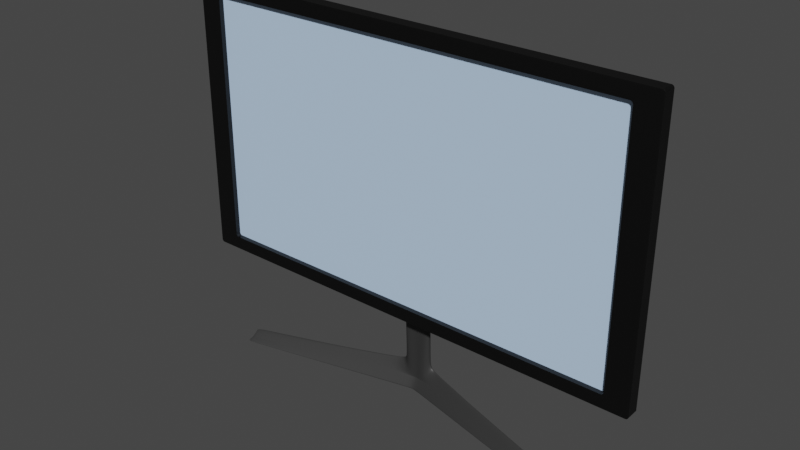 # Source: monitor.blend  (saved by Blender 2.92.15; exported with 4.5.12 LTS)
import bpy
from mathutils import Matrix  # noqa: F401  (used for matrix-valued properties, if any)

bpy.ops.wm.read_factory_settings(use_empty=True)
scene = bpy.context.scene
scene.name = 'Scene'

# ---- collections
col_monitor = bpy.data.collections.new('Monitor'); scene.collection.children.link(col_monitor)

# ---- materials (node trees are filled in below, after node groups)
mat_material_007 = bpy.data.materials.new('Material.007')
mat_material_007.use_transparent_shadow = False
mat_material_008 = bpy.data.materials.new('Material.008')
mat_material_008.use_transparent_shadow = False
mat_material_011 = bpy.data.materials.new('Material.011')
mat_material_011.use_transparent_shadow = False

# ---- material node trees
mat_material_007.use_nodes = True; mat_material_007.node_tree.nodes.clear()
_N = mat_material_007.node_tree.nodes; _L = mat_material_007.node_tree.links
n0 = _N.new('ShaderNodeBsdfPrincipled'); n0.name = 'Principled BSDF'; n0.location = (10, 300)
n0.distribution = 'GGX'
n0.subsurface_method = 'BURLEY'
n0.inputs[0].default_value = (0.0, 0.0, 0.0, 1.0)
n0.inputs[3].default_value = 1.45
n0.inputs[27].default_value = (0.0, 0.0, 0.0, 1.0)
n0.inputs[28].default_value = 1.0
n1 = _N.new('ShaderNodeOutputMaterial'); n1.name = 'Material Output'; n1.location = (300, 300)
_L.new(n0.outputs[0], n1.inputs[0])
n1.is_active_output = True
mat_material_008.use_nodes = True; mat_material_008.node_tree.nodes.clear()
_N = mat_material_008.node_tree.nodes; _L = mat_material_008.node_tree.links
n0 = _N.new('ShaderNodeBsdfPrincipled'); n0.name = 'Principled BSDF'; n0.location = (10, 300)
n0.distribution = 'GGX'
n0.subsurface_method = 'BURLEY'
n0.inputs[0].default_value = (0.5457, 0.7435, 1.0, 1.0)
n0.inputs[3].default_value = 1.45
n0.inputs[27].default_value = (0.0, 0.0, 0.0, 1.0)
n0.inputs[28].default_value = 1.0
n1 = _N.new('ShaderNodeOutputMaterial'); n1.name = 'Material Output'; n1.location = (300, 300)
_L.new(n0.outputs[0], n1.inputs[0])
n1.is_active_output = True
mat_material_011.use_nodes = True; mat_material_011.node_tree.nodes.clear()
_N = mat_material_011.node_tree.nodes; _L = mat_material_011.node_tree.links
n0 = _N.new('ShaderNodeBsdfPrincipled'); n0.name = 'Principled BSDF'; n0.location = (10, 300)
n0.distribution = 'GGX'
n0.subsurface_method = 'BURLEY'
n0.inputs[0].default_value = (0.0331, 0.0331, 0.0331, 1.0)
n0.inputs[3].default_value = 1.45
n0.inputs[27].default_value = (0.0, 0.0, 0.0, 1.0)
n0.inputs[28].default_value = 1.0
n1 = _N.new('ShaderNodeOutputMaterial'); n1.name = 'Material Output'; n1.location = (300, 300)
_L.new(n0.outputs[0], n1.inputs[0])
n1.is_active_output = True

# ---- world
world_world = bpy.data.worlds.new('World'); scene.world = world_world
world_world.use_nodes = True; world_world.node_tree.nodes.clear()
_N = world_world.node_tree.nodes; _L = world_world.node_tree.links
n0 = _N.new('ShaderNodeOutputWorld'); n0.name = 'World Output'; n0.location = (300, 300)
n1 = _N.new('ShaderNodeBackground'); n1.name = 'Background'; n1.location = (10, 300)
n1.inputs[0].default_value = (0.05088, 0.05088, 0.05088, 1.0)
_L.new(n1.outputs[0], n0.inputs[0])
n0.is_active_output = True
world_world.color = (0.05088, 0.05088, 0.05088)
world_world.use_sun_shadow = False
world_world.sun_shadow_jitter_overblur = 0.0

# ---- meshes
me_cube_012 = bpy.data.meshes.new('Cube.012')
me_cube_012.from_pydata([(-0.3453, -0.2517, -0.2018), (-0.3453, -0.2517, 0.2017), (-0.3453, 0.02207, -0.2018), (-0.3453, 0.02207, 0.2017), (0.3449, -0.2517, -0.2018), (0.3449, -0.2517, 0.2017), (0.3449, 0.02207, -0.2018), (0.3449, 0.02207, 0.2017), (0.3104, 0.02207, -0.2018), (0.3104, 0.02207, 0.2017), (0.3104, -0.2517, -0.2018), (0.3104, -0.2517, 0.2017), (-0.3125, 0.02207, -0.2018), (-0.3125, -0.2517, 0.2017), (-0.3125, 0.02207, 0.2017), (-0.3125, -0.2517, -0.2018), (-0.3453, -0.2517, 0.1815), (-0.3453, 0.02207, 0.1815), (0.3449, 0.02207, 0.1815), (0.3449, -0.2517, 0.1815), (0.3104, -0.2517, 0.1815), (0.3104, 0.02207, 0.1815), (-0.3125, 0.02207, 0.1815), (-0.3125, -0.2517, 0.1815), (-0.3453, 0.02207, -0.1827), (0.3449, 0.02207, -0.1827), (0.3449, -0.2517, -0.1827), (0.3104, -0.2517, -0.1827), (0.3104, 0.02207, -0.1827), (-0.3125, 0.02207, -0.1827), (-0.3125, -0.2517, -0.1827), (-0.3453, -0.2517, -0.1827), (-0.3453, -0.4256, 0.1815), (-0.3453, -0.4256, 0.2017), (0.3449, -0.4256, -0.1827), (0.3449, -0.4256, -0.2018), (0.3104, -0.4256, -0.2018), (-0.3125, -0.4256, 0.2017), (-0.3125, -0.4256, -0.2018), (0.3449, -0.4256, 0.2017), (0.3104, -0.4256, 0.2017), (0.3104, -0.4256, -0.1827), (-0.3453, -0.4256, -0.2018), (-0.3125, -0.4256, -0.1827), (-0.3453, -0.4256, -0.1827), (0.3449, -0.4256, 0.1815), (0.3104, -0.4256, 0.1815), (-0.3125, -0.4256, 0.1815)], [], [(16, 1, 3, 17), (21, 9, 7, 18), (18, 7, 5, 19), (13, 1, 33, 37), (8, 6, 4, 10), (14, 3, 1, 13), (7, 9, 11, 5), (12, 8, 10, 15), (20, 27, 41, 46), (22, 14, 9, 21), (17, 3, 14, 22), (2, 12, 15, 0), (9, 14, 13, 11), (10, 4, 35, 36), (24, 17, 22, 29), (29, 22, 21, 28), (26, 19, 45, 34), (4, 26, 34, 35), (25, 18, 19, 26), (28, 21, 18, 25), (31, 16, 17, 24), (0, 31, 24, 2), (8, 28, 25, 6), (6, 25, 26, 4), (19, 5, 39, 45), (1, 16, 32, 33), (12, 29, 28, 8), (2, 24, 29, 12), (0, 15, 38, 42), (47, 37, 33, 32), (45, 39, 40, 46), (46, 40, 37, 47), (34, 45, 46, 41), (43, 47, 32, 44), (38, 43, 44, 42), (35, 34, 41, 36), (36, 41, 43, 38), (30, 23, 47, 43), (16, 31, 44, 32), (11, 13, 37, 40), (23, 20, 46, 47), (31, 0, 42, 44), (15, 10, 36, 38), (27, 30, 43, 41), (5, 11, 40, 39)])
_uv = me_cube_012.uv_layers.new(name='UVMap')
_uv.uv.foreach_set('vector', [0.6125, 0.0, 0.625, 0.0, 0.625, 0.25, 0.6125, 0.25, 0.6125, 0.4875, 0.625, 0.4875, 0.625, 0.5, 0.6125, 0.5, 0.6125, 0.5, 0.625, 0.5, 0.625, 0.75, 0.6125, 0.75, 0.8631, 0.75, 0.875, 0.75, 0.875, 0.75, 0.8631, 0.75, 0.3625, 0.5, 0.375, 0.5, 0.375, 0.75, 0.3625, 0.75, 0.8631, 0.5, 0.875, 0.5, 0.875, 0.75, 0.8631, 0.75, 0.625, 0.5, 0.6375, 0.5, 0.6375, 0.75, 0.625, 0.75, 0.1369, 0.5, 0.3625, 0.5, 0.3625, 0.75, 0.1369, 0.75, 0.0, 0.0, 0.0, 0.0, 0.0, 0.0, 0.0, 0.0, 0.6125, 0.2619, 0.625, 0.2619, 0.625, 0.4875, 0.6125, 0.4875, 0.6125, 0.25, 0.625, 0.25, 0.625, 0.2619, 0.6125, 0.2619, 0.125, 0.5, 0.1369, 0.5, 0.1369, 0.75, 0.125, 0.75, 0.6375, 0.5, 0.8631, 0.5, 0.8631, 0.75, 0.6375, 0.75, 0.3625, 0.75, 0.375, 0.75, 0.375, 0.75, 0.3625, 0.75, 0.3869, 0.25, 0.6125, 0.25, 0.6125, 0.2619, 0.3869, 0.2619, 0.3869, 0.2619, 0.6125, 0.2619, 0.6125, 0.4875, 0.3869, 0.4875, 0.3869, 0.75, 0.6125, 0.75, 0.6125, 0.75, 0.3869, 0.75, 0.375, 0.75, 0.3869, 0.75, 0.3869, 0.75, 0.375, 0.75, 0.3869, 0.5, 0.6125, 0.5, 0.6125, 0.75, 0.3869, 0.75, 0.3869, 0.4875, 0.6125, 0.4875, 0.6125, 0.5, 0.3869, 0.5, 0.3869, 0.0, 0.6125, 0.0, 0.6125, 0.25, 0.3869, 0.25, 0.375, 0.0, 0.3869, 0.0, 0.3869, 0.25, 0.375, 0.25, 0.375, 0.4875, 0.3869, 0.4875, 0.3869, 0.5, 0.375, 0.5, 0.375, 0.5, 0.3869, 0.5, 0.3869, 0.75, 0.375, 0.75, 0.6125, 0.75, 0.625, 0.75, 0.625, 0.75, 0.6125, 0.75, 0.625, 0.0, 0.6125, 0.0, 0.6125, 0.0, 0.625, 0.0, 0.375, 0.2619, 0.3869, 0.2619, 0.3869, 0.4875, 0.375, 0.4875, 0.375, 0.25, 0.3869, 0.25, 0.3869, 0.2619, 0.375, 0.2619, 0.125, 0.75, 0.1369, 0.75, 0.1369, 0.75, 0.125, 0.75, 0.6125, 0.9881, 0.625, 0.9881, 0.625, 1.0, 0.6125, 1.0, 0.6125, 0.75, 0.625, 0.75, 0.625, 0.7625, 0.6125, 0.7625, 0.6125, 0.7625, 0.625, 0.7625, 0.625, 0.9881, 0.6125, 0.9881, 0.3869, 0.75, 0.6125, 0.75, 0.6125, 0.7625, 0.3869, 0.7625, 0.3869, 0.9881, 0.6125, 0.9881, 0.6125, 1.0, 0.3869, 1.0, 0.375, 0.9881, 0.3869, 0.9881, 0.3869, 1.0, 0.375, 1.0, 0.375, 0.75, 0.3869, 0.75, 0.3869, 0.7625, 0.375, 0.7625, 0.375, 0.7625, 0.3869, 0.7625, 0.3869, 0.9881, 0.375, 0.9881, 0.0, 0.0, 0.0, 0.0, 0.0, 0.0, 0.0, 0.0, 0.6125, 0.0, 0.3869, 0.0, 0.3869, 0.0, 0.6125, 0.0, 0.6375, 0.75, 0.8631, 0.75, 0.8631, 0.75, 0.6375, 0.75, 0.0, 0.0, 0.0, 0.0, 0.0, 0.0, 0.0, 0.0, 0.3869, 0.0, 0.375, 0.0, 0.375, 0.0, 0.3869, 0.0, 0.1369, 0.75, 0.3625, 0.75, 0.3625, 0.75, 0.1369, 0.75, 0.0, 0.0, 0.0, 0.0, 0.0, 0.0, 0.0, 0.0, 0.625, 0.75, 0.6375, 0.75, 0.6375, 0.75, 0.625, 0.75])
me_cube_012.materials.append(mat_material_007)
me_cube_012.use_remesh_fix_poles = True
me_cube_012.use_remesh_preserve_attributes = False
me_cube_012.use_mirror_vertex_groups = False
me_cube_012.update()
me_cube_013 = bpy.data.meshes.new('Cube.013')
me_cube_013.from_pydata([(0.3115, -2.98e-08, 0.1821), (-0.3115, -2.98e-08, 0.1821), (0.3115, -2.98e-08, -0.1821), (-0.3115, -2.98e-08, -0.1821)], [], [(2, 0, 1, 3)])
_uv = me_cube_013.uv_layers.new(name='UVMap')
_uv.uv.foreach_set('vector', [0.3869, 0.7625, 0.6125, 0.7625, 0.6125, 0.9881, 0.3869, 0.9881])
me_cube_013.materials.append(mat_material_008)
me_cube_013.use_remesh_fix_poles = True
me_cube_013.use_remesh_preserve_attributes = False
me_cube_013.use_mirror_vertex_groups = False
me_cube_013.update()
me_cube_024 = bpy.data.meshes.new('Cube.024')
me_cube_024.from_pydata([(0.2133, -0.5612, -0.2118), (0.2107, -0.3713, -0.1097), (0.2133, -0.1345, -0.2118), (0.2107, -0.1345, 0.04757), (-0.2114, -0.1345, -0.2118), (-0.2088, -0.1345, 0.04757), (-0.2114, -0.5612, -0.2118), (-0.2088, -0.3713, -0.1097), (0.004359, 1.239, 0.4437), (0.004359, 0.8127, -0.2134), (0.004359, 1.239, -0.2134), (0.004359, 1.003, 0.05612), (0.2107, -0.1345, 0.04757), (0.2133, -0.5612, -0.2118), (0.2133, -0.1345, -0.2118), (0.2107, -0.3713, -0.1097), (0.2133, -0.1345, -0.2055), (0.2133, -0.5612, -0.2055), (-0.2114, -0.5612, -0.2055), (-0.2114, -0.1345, -0.2055), (0.004359, 0.8127, -0.203), (0.004359, 1.239, -0.203), (0.2133, -0.5612, -0.2055), (0.2133, -0.1345, -0.2055), (0.2111, -0.1345, 0.006396), (0.2111, -0.4022, -0.1253), (-0.2092, -0.4022, -0.1253), (-0.2092, -0.1345, 0.006396), (0.004359, 0.9717, 0.01397), (0.004359, 1.239, 0.376), (0.2111, -0.4022, -0.1253), (0.2111, -0.1345, 0.006396), (0.2133, -0.1345, -0.2118), (0.2107, -0.3713, -0.1097), (0.2107, -0.1345, 0.04757), (0.2133, -0.5612, -0.2118), (0.2133, -0.1345, -0.2055), (0.2133, -0.5612, -0.2055), (0.2111, -0.1345, 0.006396), (0.2111, -0.4022, -0.1253), (-0.2114, -0.1345, -0.2118), (-0.2088, -0.3713, -0.1097), (-0.2088, -0.1345, 0.04757), (-0.2114, -0.5612, -0.2118), (-0.2114, -0.1345, -0.2055), (-0.2114, -0.5612, -0.2055), (-0.2092, -0.1345, 0.006396), (-0.2092, -0.4022, -0.1253), (0.01481, 1.171, -0.2133), (0.01468, 0.9339, 0.04783), (0.0148, 0.744, -0.2031), (0.0147, 0.903, 0.007004), (0.02608, 1.171, 0.4354), (0.01481, 0.744, -0.2133), (0.0148, 1.171, -0.2031), (0.0147, 1.171, 0.1387), (-0.0177, 1.171, 0.4354), (-0.006432, 0.744, -0.2133), (-0.006428, 1.171, -0.2031), (-0.006321, 1.171, 0.1387), (-0.006432, 1.171, -0.2133), (-0.0063, 0.9339, 0.04783), (-0.006428, 0.744, -0.2031), (-0.006321, 0.903, 0.007004), (-0.0177, 1.171, 0.4354), (0.004359, 1.239, 0.4437), (0.01468, 0.9339, 0.04783), (0.004359, 1.003, 0.05612), (0.02608, 1.171, 0.4354), (-0.0063, 0.9339, 0.04783), (0.01753, 1.171, 3.147), (-0.01966, 0.9339, 3.051), (0.004359, 1.239, 3.155), (0.02803, 0.9339, 3.051), (-0.00915, 1.171, 3.147), (0.004359, 1.239, 4.047), (0.03243, 0.9339, 4.039), (-0.00634, 1.171, 4.039), (0.01471, 1.171, 4.039), (-0.02405, 0.9339, 4.039), (0.01753, 1.171, 3.147), (-0.01966, 0.9339, 3.051), (0.004359, 1.239, 3.155), (0.02803, 0.9339, 3.051), (-0.00915, 1.171, 3.147), (0.004359, 1.239, 4.059), (0.03249, 0.9339, 4.053), (0.01468, 1.171, 4.051), (-0.0063, 1.171, 4.051), (-0.02411, 0.9339, 4.053), (-0.0063, 0.9339, 4.053), (0.01468, 1.171, 4.051), (0.004359, 1.003, 4.061), (0.01468, 0.9339, 4.053), (0.004359, 1.239, 4.059), (-0.0063, 1.171, 4.051), (-0.00915, 1.171, 3.147), (0.02803, 0.9339, 3.051), (0.004359, 1.239, 3.155), (-0.01966, 0.9339, 3.051), (0.01753, 1.171, 3.147), (0.004359, 1.003, 3.06), (0.004359, 0.7384, 3.06), (-0.01966, 0.6697, 3.051), (0.02803, 0.6697, 3.051), (0.004359, 0.7384, 3.06), (-0.01966, 0.6697, 3.051), (0.02803, 0.6697, 3.051), (0.004359, 0.7384, 3.06), (-0.01966, 0.6697, 3.051), (0.02803, 0.6697, 3.051), (0.01468, 0.6697, 4.053), (0.004359, 0.7384, 4.061), (-0.0063, 0.6697, 4.053), (-0.02411, 0.6697, 4.053), (0.03249, 0.6697, 4.053), (0.004359, 0.7384, 4.061), (0.02803, 0.6697, 3.051), (-0.01966, 0.6697, 3.051), (0.004359, 0.7384, 3.06), (-0.06385, 0.6697, 3.051), (-0.07656, 0.6697, 4.053), (0.004359, 0.7384, 3.06), (0.004359, 0.7384, 4.061), (0.08493, 0.6697, 4.053), (0.07223, 0.6697, 3.051), (-0.02405, 0.6697, 4.039), (0.03243, 0.6697, 4.039), (-0.07638, 0.6697, 4.039), (0.004359, 0.7384, 4.047), (0.08476, 0.6697, 4.039), (0.02803, 0.6697, 3.051), (0.07223, 0.6697, 3.051), (-0.01966, 0.6697, 3.051), (-0.06385, 0.6697, 3.051), (0.004359, 0.7384, 3.06), (-0.00915, 1.171, 3.147), (0.02803, 0.9339, 3.051), (0.004359, 1.239, 3.155), (-0.01966, 0.9339, 3.051), (0.01753, 1.171, 3.147), (-0.00915, 1.171, 3.147), (0.02803, 0.9339, 3.051), (0.004359, 1.239, 3.155), (-0.01966, 0.9339, 3.051), (0.01753, 1.171, 3.147), (-0.00915, 1.171, 3.147), (0.02803, 0.9339, 3.051), (0.004359, 1.239, 3.155), (-0.01966, 0.9339, 3.051), (0.01753, 1.171, 3.147), (0.004359, 1.003, 3.06)], [], [(31, 12, 3, 24), (24, 3, 1, 25), (14, 2, 0, 13), (42, 5, 7, 41), (47, 41, 7, 26), (51, 49, 11, 28), (61, 11, 67, 69), (60, 10, 9, 57), (59, 56, 8, 29), (3, 12, 15, 1), (25, 1, 15, 30), (32, 14, 13, 35), (38, 34, 12, 31), (32, 36, 23, 14), (0, 17, 22, 13), (60, 58, 21, 10), (53, 50, 20, 9), (43, 45, 18, 6), (2, 16, 17, 0), (14, 23, 16, 2), (36, 38, 31, 23), (17, 25, 30, 22), (58, 59, 29, 21), (50, 51, 28, 20), (45, 47, 26, 18), (16, 24, 25, 17), (23, 31, 24, 16), (22, 30, 39, 37), (54, 55, 38, 36), (13, 22, 37, 35), (48, 54, 36, 32), (55, 52, 34, 38), (48, 32, 35, 53), (12, 34, 33, 15), (30, 15, 33, 39), (7, 5, 27, 19, 4, 6, 18, 26), (62, 63, 47, 45), (19, 27, 46, 44), (57, 62, 45, 43), (4, 19, 44, 40), (27, 5, 42, 46), (4, 40, 43, 6), (63, 61, 41, 47), (56, 42, 41, 61), (10, 48, 53, 9), (29, 8, 52, 55), (10, 21, 54, 48), (21, 29, 55, 54), (37, 39, 51, 50), (35, 37, 50, 53), (34, 52, 49, 33), (39, 33, 49, 51), (49, 52, 68, 66), (28, 11, 61, 63), (9, 20, 62, 57), (20, 28, 63, 62), (44, 46, 59, 58), (40, 44, 58, 60), (46, 42, 56, 59), (40, 60, 57, 43), (82, 84, 74, 72), (80, 82, 72, 70), (8, 56, 64, 65), (52, 8, 65, 68), (56, 61, 69, 64), (11, 49, 66, 67), (70, 72, 75, 78), (72, 74, 77, 75), (74, 71, 79, 77), (73, 70, 78, 76), (83, 73, 131, 117), (97, 137, 107, 110), (71, 81, 118, 133), (79, 71, 133, 126), (93, 92, 112, 111), (145, 143, 82, 80), (144, 139, 106, 103), (143, 141, 84, 82), (141, 144, 81, 84), (142, 145, 80, 83), (76, 78, 87, 86), (77, 79, 89, 88), (75, 77, 88, 85), (89, 79, 126, 114), (78, 75, 85, 87), (81, 144, 103, 118), (99, 101, 108, 109), (87, 85, 94, 91), (73, 76, 127, 131), (85, 88, 95, 94), (94, 95, 90, 92), (91, 94, 92, 93), (88, 89, 90, 95), (86, 87, 91, 93), (142, 83, 117, 104), (96, 99, 139, 136), (100, 98, 138, 140), (98, 96, 136, 138), (97, 100, 140, 137), (76, 86, 115, 127), (151, 147, 97, 101), (150, 148, 98, 100), (149, 151, 101, 99), (148, 146, 96, 98), (146, 149, 99, 96), (147, 150, 100, 97), (126, 133, 134, 128), (117, 131, 132, 125), (120, 122, 135, 134), (122, 125, 132, 135), (106, 105, 102, 103), (105, 107, 104, 102), (108, 110, 107, 105), (109, 108, 105, 106), (114, 116, 112, 113), (116, 115, 111, 112), (118, 119, 122, 120), (119, 117, 125, 122), (103, 102, 119, 118), (102, 104, 117, 119), (129, 130, 124, 123), (128, 129, 123, 121), (116, 114, 121, 123), (115, 116, 123, 124), (127, 115, 124, 130), (133, 118, 120, 134), (114, 126, 128, 121), (131, 127, 130, 132), (134, 135, 129, 128), (135, 132, 130, 129), (138, 136, 141, 143), (137, 140, 145, 142), (101, 97, 110, 108), (137, 142, 104, 107), (136, 139, 144, 141), (140, 138, 143, 145), (84, 81, 71, 74), (83, 80, 70, 73), (86, 93, 111, 115), (92, 90, 113, 112), (139, 99, 109, 106), (90, 89, 114, 113), (66, 68, 150, 147), (64, 69, 149, 146), (65, 64, 146, 148), (69, 67, 151, 149), (68, 65, 148, 150), (67, 66, 147, 151)])
me_cube_024.polygons.foreach_set('use_smooth', [True] * 148)
_uv = me_cube_024.uv_layers.new(name='UVMap')
_uv.uv.foreach_set('vector', [0.5853, 0.5, 0.625, 0.5, 0.625, 0.5, 0.5853, 0.5, 0.5853, 0.5, 0.625, 0.5, 0.625, 0.75, 0.5853, 0.75, 0.375, 0.5, 0.375, 0.5, 0.375, 0.75, 0.375, 0.75, 0.75, 0.5, 0.75, 0.5, 0.75, 0.75, 0.75, 0.75, 0.5853, 0.875, 0.625, 0.875, 0.625, 0.875, 0.5853, 0.875, 0.5846, 0.8094, 0.625, 0.8094, 0.625, 0.8125, 0.5853, 0.8125, 0.625, 0.8156, 0.625, 0.8125, 0.625, 0.8125, 0.625, 0.8156, 0.3094, 0.5, 0.3125, 0.5, 0.3125, 0.75, 0.3094, 0.75, 0.5853, 0.4344, 0.625, 0.4344, 0.625, 0.4375, 0.5853, 0.4375, 0.625, 0.5, 0.625, 0.5, 0.625, 0.75, 0.625, 0.75, 0.5853, 0.75, 0.625, 0.75, 0.625, 0.75, 0.5701, 0.7508, 0.375, 0.5, 0.375, 0.5, 0.375, 0.75, 0.375, 0.75, 0.5853, 0.5, 0.625, 0.5, 0.625, 0.5, 0.5853, 0.5, 0.375, 0.5, 0.3811, 0.5, 0.3811, 0.5, 0.375, 0.5, 0.375, 0.75, 0.3811, 0.75, 0.3876, 0.75, 0.375, 0.75, 0.375, 0.4344, 0.3811, 0.4344, 0.3811, 0.4375, 0.375, 0.4375, 0.375, 0.8094, 0.3814, 0.8094, 0.3811, 0.8125, 0.375, 0.8125, 0.375, 0.875, 0.3811, 0.875, 0.3811, 0.875, 0.375, 0.875, 0.375, 0.5, 0.3811, 0.5, 0.3811, 0.75, 0.375, 0.75, 0.375, 0.5, 0.3811, 0.5, 0.3811, 0.5, 0.375, 0.5, 0.3811, 0.5, 0.5853, 0.5, 0.5853, 0.5, 0.3811, 0.5, 0.3811, 0.75, 0.5853, 0.75, 0.5701, 0.7508, 0.3876, 0.75, 0.3811, 0.4344, 0.5853, 0.4344, 0.5853, 0.4375, 0.3811, 0.4375, 0.3814, 0.8094, 0.5846, 0.8094, 0.5853, 0.8125, 0.3811, 0.8125, 0.3811, 0.875, 0.5853, 0.875, 0.5853, 0.875, 0.3811, 0.875, 0.3811, 0.5, 0.5853, 0.5, 0.5853, 0.75, 0.3811, 0.75, 0.3811, 0.5, 0.5853, 0.5, 0.5853, 0.5, 0.3811, 0.5, 0.3876, 0.75, 0.5701, 0.7508, 0.5701, 0.7508, 0.3876, 0.75, 0.3811, 0.4406, 0.5853, 0.4406, 0.5853, 0.5, 0.3811, 0.5, 0.375, 0.75, 0.3876, 0.75, 0.3876, 0.75, 0.375, 0.75, 0.375, 0.4406, 0.3811, 0.4406, 0.3811, 0.5, 0.375, 0.5, 0.5853, 0.4406, 0.625, 0.4406, 0.625, 0.5, 0.5853, 0.5, 0.3156, 0.5, 0.375, 0.5, 0.375, 0.75, 0.3156, 0.75, 0.625, 0.5, 0.625, 0.5, 0.625, 0.75, 0.625, 0.75, 0.5701, 0.7508, 0.625, 0.75, 0.625, 0.75, 0.5701, 0.7508, 0.625, 0.875, 0.625, 0.375, 0.5853, 0.375, 0.3811, 0.375, 0.25, 0.5, 0.375, 0.875, 0.3811, 0.875, 0.5853, 0.875, 0.3811, 0.8156, 0.5853, 0.8156, 0.5853, 0.875, 0.3811, 0.875, 0.3811, 0.375, 0.5853, 0.375, 0.5853, 0.375, 0.3808, 0.375, 0.375, 0.8156, 0.3811, 0.8156, 0.3811, 0.875, 0.375, 0.875, 0.375, 0.375, 0.3811, 0.375, 0.3808, 0.375, 0.3755, 0.375, 0.5853, 0.375, 0.625, 0.375, 0.625, 0.375, 0.5853, 0.375, 0.25, 0.5, 0.25, 0.5, 0.25, 0.75, 0.25, 0.75, 0.5853, 0.8156, 0.625, 0.8156, 0.625, 0.875, 0.5853, 0.875, 0.6906, 0.5, 0.75, 0.5, 0.75, 0.75, 0.6906, 0.75, 0.3125, 0.5, 0.3156, 0.5, 0.3156, 0.75, 0.3125, 0.75, 0.5853, 0.4375, 0.625, 0.4375, 0.625, 0.4406, 0.5853, 0.4406, 0.375, 0.4375, 0.3811, 0.4375, 0.3811, 0.4406, 0.375, 0.4406, 0.3811, 0.4375, 0.5853, 0.4375, 0.5853, 0.4406, 0.3811, 0.4406, 0.3876, 0.75, 0.5701, 0.7508, 0.5846, 0.8094, 0.3814, 0.8094, 0.375, 0.75, 0.3876, 0.75, 0.3814, 0.8094, 0.375, 0.8094, 0.625, 0.5, 0.6844, 0.5, 0.6844, 0.75, 0.625, 0.75, 0.5701, 0.7508, 0.625, 0.75, 0.625, 0.8094, 0.5846, 0.8094, 0.6844, 0.75, 0.6844, 0.5, 0.6844, 0.5, 0.6844, 0.75, 0.5853, 0.8125, 0.625, 0.8125, 0.625, 0.8156, 0.5853, 0.8156, 0.375, 0.8125, 0.3811, 0.8125, 0.3811, 0.8156, 0.375, 0.8156, 0.3811, 0.8125, 0.5853, 0.8125, 0.5853, 0.8156, 0.3811, 0.8156, 0.3808, 0.375, 0.5853, 0.375, 0.5853, 0.4344, 0.3811, 0.4344, 0.3755, 0.375, 0.3808, 0.375, 0.3811, 0.4344, 0.375, 0.4344, 0.5853, 0.375, 0.625, 0.375, 0.625, 0.4344, 0.5853, 0.4344, 0.25, 0.5, 0.3094, 0.5, 0.3094, 0.75, 0.25, 0.75, 0.625, 0.4375, 0.625, 0.4344, 0.625, 0.4344, 0.625, 0.4375, 0.625, 0.4406, 0.625, 0.4375, 0.625, 0.4375, 0.625, 0.4406, 0.625, 0.4375, 0.625, 0.4344, 0.625, 0.4344, 0.625, 0.4375, 0.625, 0.4406, 0.625, 0.4375, 0.625, 0.4375, 0.625, 0.4406, 0.6906, 0.5, 0.6906, 0.75, 0.6906, 0.75, 0.6906, 0.5, 0.625, 0.8125, 0.625, 0.8094, 0.625, 0.8094, 0.625, 0.8125, 0.625, 0.4406, 0.625, 0.4375, 0.625, 0.4375, 0.625, 0.4406, 0.625, 0.4375, 0.625, 0.4344, 0.625, 0.4344, 0.625, 0.4375, 0.6906, 0.5, 0.6906, 0.75, 0.6906, 0.75, 0.6906, 0.5, 0.6844, 0.75, 0.6844, 0.5, 0.6844, 0.5, 0.6844, 0.75, 0.6844, 0.75, 0.6844, 0.75, 0.6844, 0.75, 0.6844, 0.75, 0.6844, 0.75, 0.6844, 0.75, 0.6844, 0.75, 0.6844, 0.75, 0.6906, 0.75, 0.6906, 0.75, 0.6906, 0.75, 0.6906, 0.75, 0.6906, 0.75, 0.6906, 0.75, 0.6906, 0.75, 0.6906, 0.75, 0.6844, 0.75, 0.6875, 0.75, 0.6875, 0.75, 0.6844, 0.75, 0.625, 0.4406, 0.625, 0.4375, 0.625, 0.4375, 0.625, 0.4406, 0.6906, 0.75, 0.6906, 0.75, 0.6906, 0.75, 0.6906, 0.75, 0.625, 0.4375, 0.625, 0.4344, 0.625, 0.4344, 0.625, 0.4375, 0.6906, 0.5, 0.6906, 0.75, 0.6906, 0.75, 0.6906, 0.5, 0.6844, 0.75, 0.6844, 0.5, 0.6844, 0.5, 0.6844, 0.75, 0.6844, 0.75, 0.6844, 0.5, 0.6844, 0.5, 0.6844, 0.75, 0.6906, 0.5, 0.6906, 0.75, 0.6906, 0.75, 0.6906, 0.5, 0.625, 0.4375, 0.625, 0.4344, 0.625, 0.4344, 0.625, 0.4375, 0.6906, 0.75, 0.6906, 0.75, 0.6906, 0.75, 0.6906, 0.75, 0.625, 0.4406, 0.625, 0.4375, 0.625, 0.4375, 0.625, 0.4406, 0.6906, 0.75, 0.6906, 0.75, 0.6906, 0.75, 0.6906, 0.75, 0.625, 0.8156, 0.625, 0.8125, 0.625, 0.8125, 0.625, 0.8156, 0.625, 0.4406, 0.625, 0.4375, 0.625, 0.4375, 0.625, 0.4406, 0.6844, 0.75, 0.6844, 0.75, 0.6844, 0.75, 0.6844, 0.75, 0.625, 0.4375, 0.625, 0.4344, 0.625, 0.4344, 0.625, 0.4375, 0.6875, 0.5, 0.6906, 0.5, 0.6906, 0.75, 0.6875, 0.75, 0.6844, 0.5, 0.6875, 0.5, 0.6875, 0.75, 0.6844, 0.75, 0.6906, 0.5, 0.6906, 0.75, 0.6906, 0.75, 0.6906, 0.5, 0.6844, 0.75, 0.6844, 0.5, 0.6844, 0.5, 0.6844, 0.75, 0.6844, 0.75, 0.6844, 0.75, 0.6844, 0.75, 0.6844, 0.75, 0.6906, 0.5, 0.6906, 0.75, 0.6906, 0.75, 0.6906, 0.5, 0.625, 0.4406, 0.625, 0.4375, 0.625, 0.4375, 0.625, 0.4406, 0.625, 0.4375, 0.625, 0.4344, 0.625, 0.4344, 0.625, 0.4375, 0.6844, 0.75, 0.6844, 0.5, 0.6844, 0.5, 0.6844, 0.75, 0.6844, 0.75, 0.6844, 0.75, 0.6844, 0.75, 0.6844, 0.75, 0.625, 0.8125, 0.625, 0.8093, 0.625, 0.8094, 0.625, 0.8125, 0.625, 0.4406, 0.625, 0.4375, 0.625, 0.4375, 0.625, 0.4406, 0.625, 0.8157, 0.625, 0.8125, 0.625, 0.8125, 0.625, 0.8156, 0.625, 0.4375, 0.625, 0.4344, 0.625, 0.4344, 0.625, 0.4375, 0.6906, 0.5, 0.6906, 0.75, 0.6906, 0.75, 0.6906, 0.5, 0.6844, 0.75, 0.6844, 0.5, 0.6844, 0.5, 0.6844, 0.75, 0.6906, 0.75, 0.6906, 0.75, 0.6906, 0.75, 0.6906, 0.75, 0.6844, 0.75, 0.6844, 0.75, 0.6844, 0.75, 0.6844, 0.75, 0.625, 0.8156, 0.625, 0.8125, 0.625, 0.8125, 0.625, 0.8156, 0.625, 0.8125, 0.625, 0.8094, 0.625, 0.8094, 0.625, 0.8125, 0.625, 0.8156, 0.625, 0.8125, 0.625, 0.8125, 0.625, 0.8156, 0.625, 0.8125, 0.625, 0.8094, 0.625, 0.8094, 0.625, 0.8125, 0.625, 0.8125, 0.625, 0.8094, 0.625, 0.8094, 0.625, 0.8125, 0.625, 0.8156, 0.625, 0.8125, 0.625, 0.8125, 0.625, 0.8156, 0.625, 0.8156, 0.625, 0.8125, 0.625, 0.8125, 0.625, 0.8156, 0.625, 0.8125, 0.625, 0.8094, 0.625, 0.8094, 0.625, 0.8125, 0.625, 0.8156, 0.625, 0.8125, 0.625, 0.8125, 0.625, 0.8156, 0.625, 0.8125, 0.625, 0.8094, 0.625, 0.8094, 0.625, 0.8125, 0.625, 0.8156, 0.625, 0.8125, 0.625, 0.8125, 0.625, 0.8156, 0.625, 0.8125, 0.625, 0.8094, 0.625, 0.8094, 0.625, 0.8125, 0.625, 0.8125, 0.625, 0.8094, 0.625, 0.8094, 0.625, 0.8125, 0.625, 0.8156, 0.625, 0.8125, 0.625, 0.8125, 0.625, 0.8156, 0.625, 0.8125, 0.625, 0.8156, 0.625, 0.8156, 0.625, 0.8125, 0.625, 0.8094, 0.625, 0.8125, 0.625, 0.8125, 0.625, 0.8094, 0.6844, 0.75, 0.6844, 0.75, 0.6844, 0.75, 0.6844, 0.75, 0.6906, 0.75, 0.6906, 0.75, 0.6906, 0.75, 0.6906, 0.75, 0.6906, 0.75, 0.6906, 0.75, 0.6906, 0.75, 0.6906, 0.75, 0.6844, 0.75, 0.6844, 0.75, 0.6844, 0.75, 0.6844, 0.75, 0.625, 0.8156, 0.625, 0.8125, 0.625, 0.8125, 0.625, 0.8156, 0.625, 0.8125, 0.625, 0.8094, 0.625, 0.8094, 0.625, 0.8125, 0.625, 0.4375, 0.625, 0.4344, 0.625, 0.4344, 0.625, 0.4375, 0.6844, 0.75, 0.6844, 0.5, 0.6844, 0.5, 0.6844, 0.75, 0.625, 0.8125, 0.625, 0.8094, 0.625, 0.8094, 0.625, 0.8125, 0.6844, 0.75, 0.6844, 0.75, 0.6844, 0.75, 0.6844, 0.75, 0.6906, 0.5, 0.6906, 0.75, 0.6906, 0.75, 0.6906, 0.5, 0.625, 0.4406, 0.625, 0.4375, 0.625, 0.4375, 0.625, 0.4406, 0.6906, 0.5, 0.6906, 0.75, 0.6906, 0.75, 0.6906, 0.5, 0.6844, 0.75, 0.6844, 0.5, 0.6844, 0.5, 0.6844, 0.75, 0.6844, 0.75, 0.6844, 0.75, 0.6844, 0.75, 0.6844, 0.75, 0.6875, 0.75, 0.6906, 0.75, 0.6906, 0.75, 0.6875, 0.75, 0.6906, 0.75, 0.6906, 0.75, 0.6906, 0.75, 0.6906, 0.75, 0.6906, 0.75, 0.6906, 0.75, 0.6906, 0.75, 0.6906, 0.75, 0.6844, 0.75, 0.6844, 0.5, 0.6844, 0.5, 0.6844, 0.75, 0.6906, 0.5, 0.6906, 0.75, 0.6906, 0.75, 0.6906, 0.5, 0.625, 0.4375, 0.625, 0.4344, 0.625, 0.4344, 0.625, 0.4375, 0.625, 0.8156, 0.625, 0.8125, 0.625, 0.8125, 0.625, 0.8157, 0.625, 0.4406, 0.625, 0.4375, 0.625, 0.4375, 0.625, 0.4406, 0.625, 0.8125, 0.625, 0.8094, 0.625, 0.8093, 0.625, 0.8125])
me_cube_024.materials.append(mat_material_011)
me_cube_024.use_remesh_fix_poles = True
me_cube_024.use_remesh_preserve_attributes = False
me_cube_024.use_mirror_vertex_groups = False
me_cube_024.update()

# ---- objects
ob_monitor = bpy.data.objects.new('Monitor', me_cube_012)
ob_screen = bpy.data.objects.new('Screen', me_cube_013)
ob_monitorstand = bpy.data.objects.new('MonitorStand', me_cube_024)

# ---- transforms, parenting, visibility, modifiers, constraints
ob_monitor.location = (0.768, 1.308, 1.135)
ob_monitor.scale = (1.0, 0.04181, 1.0)
ob_monitor.lineart.crease_threshold = 0.0
_m = ob_monitor.modifiers.new('Bevel', 'BEVEL')
_m.width = 0.004039
_m.width_pct = 0.004039
_m.segments = 10
ob_screen.parent = ob_monitor
ob_screen.matrix_parent_inverse = Matrix(((1.0, -0.0, 0.0, -0.3826), (-0.0, 23.92, -0.0, -29.74), (0.0, -0.0, 1.0, -1.135), (-0.0, 0.0, -0.0, 1.0)))
ob_screen.location = (0.3815, 1.233, 1.134)
ob_screen.scale = (1.0, 0.04181, 1.0)
ob_screen.lineart.crease_threshold = 0.0
_m = ob_screen.modifiers.new('Bevel', 'BEVEL')
_m.width = 0.004039
_m.width_pct = 0.004039
_m.segments = 10
ob_monitorstand.parent = ob_monitor
ob_monitorstand.matrix_parent_inverse = Matrix(((1.0, -0.0, 0.0, -0.8128), (-0.0, 23.92, -0.0, -28.17), (0.0, -0.0, 1.0, -1.135), (-0.0, 0.0, -0.0, 1.0)))
ob_monitorstand.location = (0.812, 1.148, 0.8206)
ob_monitorstand.scale = (1.232, 0.04527, 0.05882)
ob_monitorstand.lineart.crease_threshold = 0.0
_m = ob_monitorstand.modifiers.new('Subdivision', 'SUBSURF')
_m.uv_smooth = 'PRESERVE_CORNERS'
_m.levels = 6
_m.render_levels = 3

# ---- collection membership
col_monitor.objects.link(ob_monitor)
col_monitor.objects.link(ob_screen)
col_monitor.objects.link(ob_monitorstand)

# ---- scene / render settings (as saved in the file)
scene.frame_start = 1; scene.frame_end = 250; scene.frame_set(1)
scene.render.engine = 'BLENDER_EEVEE_NEXT'
scene.cycles.use_denoising = False
scene.cycles.samples = 128
scene.cycles.sampling_pattern = 'TABULATED_SOBOL'
scene.cycles.use_adaptive_sampling = False
scene.cycles.use_light_tree = False
scene.view_settings.view_transform = 'Filmic'
bpy.context.view_layer.update()

# ---- added for rendering (the .blend has no active camera and no usable light): camera, sun
cam_auto = bpy.data.cameras.new('AutoCamera')
cam_auto.lens = 50.0
cam_auto.sensor_width = 36.0
cam_auto.clip_end = 1000.0
ob_auto_camera = bpy.data.objects.new('AutoCamera', cam_auto)
scene.collection.objects.link(ob_auto_camera)
ob_auto_camera.location = (1.5755, 0.324242, 1.71825)
ob_auto_camera.rotation_euler = (1.09748, -7.21219e-08, 0.694738)
scene.camera = ob_auto_camera
light_auto_sun = bpy.data.lights.new('AutoSun', 'SUN')
light_auto_sun.energy = 3.0
light_auto_sun.angle = 0.0523599
ob_auto_sun = bpy.data.objects.new('AutoSun', light_auto_sun)
scene.collection.objects.link(ob_auto_sun)
ob_auto_sun.rotation_euler = (0.872665, 0.174533, 0.523599)
bpy.context.view_layer.update()
